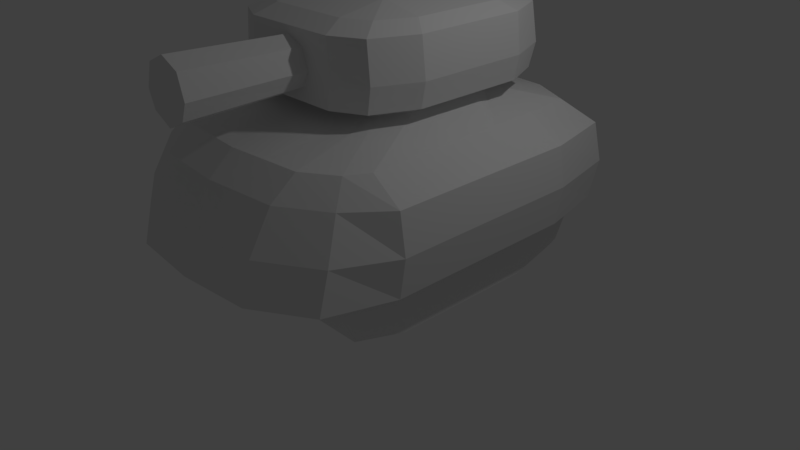 # Source: BasicTank_Red.blend  (saved by Blender 2.78.0; exported with 4.5.12 LTS)
import bpy
from mathutils import Matrix  # noqa: F401  (used for matrix-valued properties, if any)

bpy.ops.wm.read_factory_settings(use_empty=True)
scene = bpy.context.scene
scene.name = 'Scene'

# ---- collections
col_collection_1 = bpy.data.collections.new('Collection 1'); scene.collection.children.link(col_collection_1)

# ---- materials (node trees are filled in below, after node groups)
mat_material = bpy.data.materials.new('Material')
mat_material.alpha_threshold = 0.0
mat_material.use_transparent_shadow = False
mat_material.roughness = 0.5
mat_material.specular_intensity = 0.0
mat_material.line_color = (0.0, 0.0, 0.0, 1.0)

# ---- material node trees

# ---- world
world_world = bpy.data.worlds.new('World'); scene.world = world_world
world_world.color = (0.05088, 0.05088, 0.05088)
world_world.use_sun_shadow = False
world_world.sun_shadow_jitter_overblur = 0.0
world_world.cycles.sampling_method = 'MANUAL'
world_world.light_settings.ao_factor = 0.2952

# ---- cameras
cam_camera = bpy.data.cameras.new('Camera')
cam_camera.clip_end = 100.0
cam_camera.lens = 35.0
cam_camera.sensor_width = 32.0
cam_camera.sensor_height = 18.0
cam_camera.ortho_scale = 7.314
cam_camera.dof.focus_distance = 0.0
cam_camera.dof.aperture_fstop = 128.0

# ---- lights
light_lamp = bpy.data.lights.new('Lamp', 'POINT')
light_lamp.transmission_factor = 0.0
light_lamp.cutoff_distance = 30.0
light_lamp.energy = 100.0
light_lamp.shadow_buffer_clip_start = 1.001
light_lamp.shadow_soft_size = 0.1
light_lamp.shadow_maximum_resolution = 0.006
light_lamp.use_absolute_resolution = True

# ---- meshes
me_cube = bpy.data.meshes.new('Cube')
me_cube.from_pydata([(1.683, -0.5315, -2.167), (1.613, -0.5315, 2.066), (-1.613, -0.5315, 2.066), (-1.683, -0.5315, -2.167), (1.393, 0.7805, -1.926), (1.393, 0.7805, 1.542), (-1.393, 0.7805, 1.542), (-1.393, 0.7805, -1.926), (1.872, -0.5315, -0.0002117), (5.812e-07, -0.5315, -2.493), (1.803, -9.937e-08, -2.273), (-2.297e-07, -0.5315, 2.575), (1.659, 8.626e-08, 1.973), (-1.872, -0.5315, -0.0002124), (-1.659, 8.626e-08, 1.973), (-1.803, -9.937e-08, -2.273), (1.468, 0.7805, 1.158e-06), (5.96e-07, 0.7805, -2.258), (-1.069e-06, 0.7805, 1.887), (-1.468, 0.7805, -5.11e-07), (6.095e-07, -1.139e-07, -2.605), (-2.005, -3.197e-14, -7.153e-07), (-5.96e-07, 1.088e-07, 2.489), (2.005, 2.132e-14, 4.768e-07), (2.558e-07, -0.5642, -3.144e-07), (1.872, -0.5315, 1.246), (-0.9361, -0.5315, -2.428), (1.732, 0.5, -2.203), (-0.9361, -0.5315, 2.493), (1.535, 0.5, 1.751), (-1.872, -0.5315, -1.247), (-1.535, 0.5, 1.751), (-1.732, 0.5, -2.203), (1.542, 0.7805, 1.268), (-0.8532, 0.7805, -2.192), (-0.9939, 0.7805, 1.805), (-1.453, 0.7805, -1.268), (1.872, -0.5315, -1.247), (0.9361, -0.5315, -2.428), (1.732, -0.5, -2.203), (0.9361, -0.5315, 2.493), (1.659, -0.5, 2.101), (-1.872, -0.5315, 1.246), (-1.659, -0.5, 2.101), (-1.732, -0.5, -2.203), (1.453, 0.7805, -1.268), (0.8532, 0.7805, -2.192), (0.9939, 0.7805, 1.805), (-1.542, 0.7805, 1.268), (-1.002, -1.11e-07, -2.54), (1.002, -1.11e-07, -2.54), (5.96e-07, 0.5, -2.535), (5.96e-07, -0.5, -2.535), (-2.005, -5.541e-08, -1.268), (-2.005, 5.541e-08, 1.268), (-1.927, -0.5, -6.934e-07), (-1.927, 0.5, -6.179e-07), (-0.9633, 1.052e-07, 2.407), (0.9633, 1.052e-07, 2.407), (-4.172e-07, -0.5, 2.617), (-8.345e-07, 0.5, 2.197), (2.005, 5.541e-08, 1.268), (2.005, -5.541e-08, -1.268), (1.927, -0.5, 2.603e-07), (1.927, 0.5, 8.126e-07), (-6.557e-07, 1.0, 0.7367), (1.788e-07, 1.0, -1.293), (0.9633, 1.0, -0.3191), (-0.9633, 1.0, -0.3191), (-1.662, -0.5642, -5.803e-07), (1.662, -0.5642, -4.841e-08), (5.135e-07, -0.5642, -1.885), (-8.786e-08, -0.5642, 1.885), (1.662, -0.5642, 1.885), (1.662, -0.5642, -1.885), (-1.662, -0.5642, -1.885), (-0.7864, 1.0, -1.162), (0.7864, 1.0, -1.162), (0.7864, 1.0, 0.524), (1.927, 0.5, -1.268), (1.927, -0.5, -1.268), (1.927, -0.5, 1.268), (0.9633, 0.5, 2.115), (0.9633, -0.5, 2.535), (-0.9633, -0.5, 2.535), (-1.927, 0.5, 1.268), (-1.927, -0.5, 1.268), (-1.927, -0.5, -1.268), (0.9633, -0.5, -2.47), (0.9633, 0.5, -2.47), (-0.9633, 0.5, -2.47), (-0.9633, -0.5, -2.47), (-1.927, 0.5, -1.268), (-0.9633, 0.5, 2.115), (1.927, 0.5, 1.268), (-0.7864, 1.0, 0.524), (-1.662, -0.5642, 1.885), (-0.9633, 1.0, -0.806), (-0.4817, 1.0, -1.293), (0.9633, 1.0, -0.806), (0.4817, 1.0, -1.293), (0.9633, 1.0, 0.1678), (0.4817, 1.0, 0.6547), (-0.9633, 1.0, 0.1678), (-0.4817, 1.0, 0.6547), (2.399e-07, 1.454, -1.653), (-0.9633, 1.119, -0.806), (-0.9633, 1.119, -0.3191), (-0.4817, 1.119, -1.293), (2.399e-07, 1.117, -1.356), (0.9633, 1.119, -0.806), (0.9633, 1.119, -0.3191), (0.4817, 1.119, -1.293), (0.7864, 1.119, -1.162), (0.9633, 1.119, 0.1678), (0.7864, 1.119, 0.524), (0.4817, 1.119, 0.6547), (-0.9633, 1.119, 0.1678), (-0.7864, 1.119, 0.524), (-0.4817, 1.119, 0.6547), (-6.797e-07, 1.117, 0.7747), (0.8666, 2.059, -1.488), (0.5308, 2.059, -1.653), (1.062, 2.059, 0.1945), (0.8666, 2.059, 0.645), (0.5308, 2.059, 0.8104), (-0.7864, 1.119, -1.162), (-0.8666, 2.059, 0.645), (-1.062, 2.059, 0.1945), (-6.797e-07, 2.059, 0.8104), (-0.5308, 2.059, 0.8104), (-6.797e-07, 1.454, 0.8104), (1.071, 1.454, -1.769), (0.6563, 1.454, -1.97), (1.313, 1.454, 0.3276), (1.071, 1.454, 0.8756), (0.6563, 1.454, 1.077), (-1.071, 1.454, 0.8755), (-1.313, 1.454, 0.3276), (-0.6563, 1.454, 1.077), (1.062, 2.059, -1.037), (1.062, 2.059, -0.4215), (-0.5308, 2.059, -1.653), (2.399e-07, 2.059, -1.653), (-1.062, 2.059, -1.037), (-1.062, 2.059, -0.4215), (-0.5308, 2.172, -0.4215), (0.5308, 2.172, -0.4215), (-2.199e-07, 2.172, -0.4215), (1e-08, 2.172, -1.037), (-4.498e-07, 2.172, 0.1945), (-0.8666, 2.059, -1.488), (-0.5308, 2.172, 0.1945), (-0.5308, 2.172, -1.037), (0.5308, 2.172, -1.037), (0.5308, 2.172, 0.1945), (1.313, 1.454, -1.171), (1.313, 1.454, -0.4215), (-0.6563, 1.454, -1.97), (3.482e-07, 1.454, -1.97), (-1.313, 1.454, -1.171), (-1.313, 1.454, -0.4215), (-1.255, 1.143, -1.171), (-1.255, 1.143, -0.4215), (-0.6273, 1.143, -1.92), (3.23e-07, 1.143, -1.92), (1.255, 1.143, -1.171), (1.255, 1.143, -0.4215), (0.6273, 1.143, -1.92), (1.024, 1.143, -1.718), (1.255, 1.143, 0.3276), (1.024, 1.143, 0.8756), (0.6273, 1.143, 1.077), (-1.255, 1.143, 0.3276), (-1.024, 1.143, 0.8755), (-0.6273, 1.143, 1.077), (-7.638e-07, 1.143, 1.077), (-1.255, 1.939, -1.171), (-1.255, 1.939, -0.4215), (-0.6273, 1.939, -1.92), (3.23e-07, 1.939, -1.92), (1.255, 1.939, -1.171), (1.255, 1.939, -0.4215), (0.6273, 1.939, -1.92), (1.024, 1.939, -1.718), (-1.024, 1.143, -1.718), (1.255, 1.939, 0.3276), (1.024, 1.939, 0.8756), (0.6273, 1.939, 1.077), (-1.255, 1.939, 0.3276), (-1.024, 1.939, 0.8755), (-0.6273, 1.939, 1.077), (-7.638e-07, 1.939, 1.077), (-1.071, 1.454, -1.769), (-1.024, 1.939, -1.718), (-0.3157, 1.501, 1.077), (-0.3136, 1.143, 1.077), (0.3136, 1.143, 1.077), (-0.3136, 1.939, 1.077), (-7.624e-07, 1.21, 1.077), (-0.6273, 1.285, 1.077), (0.6273, 1.285, 1.077), (0.3157, 1.501, 1.077), (-0.6273, 1.696, 1.077), (0.6273, 1.696, 1.077), (-7.627e-07, 1.847, 1.077), (0.3136, 1.939, 1.077), (0.231, 1.748, 1.077), (-0.231, 1.748, 1.077), (-0.2372, 1.32, 1.077), (0.2372, 1.32, 1.077), (-0.3421, 1.497, 2.567), (-1.468e-06, 1.497, 2.567), (-1.466e-06, 1.157, 2.567), (-1.467e-06, 1.902, 2.567), (0.3421, 1.497, 2.567), (0.2502, 1.786, 2.567), (-0.2502, 1.786, 2.567), (-0.257, 1.285, 2.567), (0.257, 1.285, 2.567), (0.8308, -0.5642, -1.814e-07), (8.396e-08, -0.5642, 0.9427), (-0.8308, -0.5642, -4.474e-07), (3.846e-07, -0.5642, -0.9427), (0.8308, -0.5642, 1.885), (1.662, -0.5642, 0.9427), (0.8308, -0.5642, -1.885), (1.662, -0.5642, -0.9427), (-0.8308, -0.5642, -1.885), (-1.662, -0.5642, -0.9427), (-0.8308, -0.5642, 1.885), (-1.662, -0.5642, 0.9427), (-0.8308, -0.5642, 0.9427), (-0.8308, -0.5642, -0.9427), (0.8308, -0.5642, 0.9427), (0.8308, -0.5642, -0.9427), (-0.8308, -1.169, -4.209e-07), (-1.662, -1.169, -5.539e-07), (1.662, -1.169, 0.9427), (1.662, -1.169, -2.197e-08), (1.662, -1.169, -0.9427), (1.662, -0.9628, -1.667), (-0.8308, -0.9628, -1.667), (-1.662, -0.9628, -1.667), (-1.662, -1.169, -0.9427), (-0.8308, -0.9628, 1.667), (-1.662, -0.9628, 1.667), (-1.662, -1.169, 0.9427), (0.8308, -1.169, -1.55e-07), (1.662, -0.9628, 1.667), (0.8308, -0.9628, 1.667), (0.8308, -0.9628, -1.667), (-0.8308, -1.169, 0.9427), (-0.8308, -1.169, -0.9427), (0.8308, -1.169, 0.9427), (0.8308, -1.169, -0.9427), (-1.089, 0.8902, -1.544), (1.089, 0.8902, -1.544), (-1.46, 0.7805, -0.6338), (-1.505, 0.7805, 0.6338), (-1.09, 0.8902, 1.033), (1.09, 0.8902, 1.033), (1.505, 0.7805, 0.6338), (1.46, 0.7805, -0.6338), (-0.4969, 0.7805, 1.846), (0.4969, 0.7805, 1.846), (0.4266, 0.7805, -2.225), (-0.4266, 0.7805, -2.225)], [], [(6, 35, 260), (94, 33, 5, 29), (93, 35, 6, 31), (92, 36, 7, 32), (91, 26, 3, 44), (90, 49, 15, 32), (89, 50, 20, 51), (88, 38, 9, 52), (87, 53, 15, 44), (86, 54, 21, 55), (85, 48, 259, 19, 56), (84, 57, 14, 43), (83, 58, 22, 59), (82, 47, 265, 18, 60), (81, 61, 12, 41), (80, 62, 23, 63), (79, 45, 263, 16, 64), (65, 104, 264, 18), (258, 97, 76, 36), (75, 229, 69, 13, 30), (235, 220, 24, 223), (73, 40, 11, 72, 224), (234, 224, 72, 221), (8, 25, 73, 225, 70), (38, 74, 226, 71, 9), (37, 8, 70, 227, 74), (9, 71, 228, 75, 26), (73, 224, 250, 249), (67, 101, 262, 16), (78, 47, 261), (33, 262, 101, 78), (62, 79, 64, 23), (10, 27, 79, 62), (27, 4, 45, 79), (37, 80, 63, 8), (0, 39, 80, 37), (39, 10, 62, 80), (25, 81, 41, 1), (8, 63, 81, 25), (63, 23, 61, 81), (58, 82, 60, 22), (12, 29, 82, 58), (29, 5, 47, 82), (40, 83, 59, 11), (1, 41, 83, 40), (41, 12, 58, 83), (28, 84, 43, 2), (11, 59, 84, 28), (59, 22, 57, 84), (54, 85, 56, 21), (14, 31, 85, 54), (31, 6, 48, 85), (42, 86, 55, 13), (2, 43, 86, 42), (43, 14, 54, 86), (30, 87, 44, 3), (13, 55, 87, 30), (55, 21, 53, 87), (50, 88, 52, 20), (10, 39, 88, 50), (39, 0, 38, 88), (46, 89, 51, 17, 266), (4, 27, 89, 46), (27, 10, 50, 89), (34, 90, 32, 7), (17, 51, 90, 34, 267), (51, 20, 49, 90), (49, 91, 44, 15), (20, 52, 91, 49), (52, 9, 26, 91), (53, 92, 32, 15), (21, 56, 92, 53), (56, 19, 258, 36, 92), (57, 93, 31, 14), (22, 60, 93, 57), (60, 18, 264, 35, 93), (61, 94, 29, 12), (23, 64, 94, 61), (64, 16, 262, 33, 94), (264, 104, 95, 35), (259, 103, 68, 19), (69, 231, 96, 42, 13), (229, 75, 243, 244), (72, 11, 28, 96, 230), (100, 66, 109, 112), (103, 95, 118, 117), (99, 77, 113, 110), (66, 98, 108, 109), (78, 101, 114, 115), (98, 76, 126, 108), (76, 97, 106, 126), (97, 68, 107, 106), (95, 104, 119, 118), (77, 100, 112, 113), (68, 103, 117, 107), (65, 102, 116, 120), (65, 66, 109, 120), (101, 67, 111, 114), (67, 99, 110, 111), (104, 65, 120, 119), (102, 78, 115, 116), (113, 112, 168, 169), (112, 109, 165, 168), (141, 123, 186, 182), (111, 110, 166, 167), (120, 109, 105, 131), (110, 113, 169, 166), (143, 122, 183, 180), (109, 108, 164, 165), (108, 126, 185, 164), (121, 140, 181, 184), (106, 107, 163, 162), (126, 106, 162, 185), (151, 142, 179, 194), (144, 151, 194, 177), (122, 121, 184, 183), (140, 141, 182, 181), (129, 130, 191, 198, 192), (127, 128, 189, 190), (142, 143, 180, 179), (124, 125, 188, 187), (145, 144, 177, 178), (123, 124, 187, 186), (119, 120, 176, 196, 175), (118, 119, 175, 174), (117, 118, 174, 173), (107, 117, 173, 163), (130, 127, 190, 191), (116, 115, 171, 172), (120, 116, 172, 197, 176), (128, 145, 178, 189), (131, 105, 143, 129), (115, 114, 170, 171), (114, 111, 167, 170), (125, 129, 192, 206, 188), (129, 143, 149, 148, 150), (155, 147, 148, 150), (154, 122, 143, 149), (153, 144, 145, 146), (152, 128, 127, 130), (150, 152, 130, 129), (148, 146, 152, 150), (146, 145, 128, 152), (149, 153, 146, 148), (143, 142, 153, 149), (142, 151, 144, 153), (147, 154, 149, 148), (141, 140, 154, 147), (140, 121, 122, 154), (125, 155, 150, 129), (124, 123, 155, 125), (123, 141, 147, 155), (163, 173, 138, 161), (171, 170, 134, 135), (210, 201, 136, 202), (169, 168, 133, 132), (170, 167, 157, 134), (167, 166, 156, 157), (168, 165, 159, 133), (165, 164, 158, 159), (166, 169, 132, 156), (162, 163, 161, 160), (205, 208, 217, 214), (164, 185, 193, 158), (173, 174, 137, 138), (185, 162, 160, 193), (174, 175, 200, 139, 137), (172, 171, 135, 136, 201), (133, 159, 180, 183), (159, 158, 179, 180), (208, 205, 192, 198), (156, 132, 184, 181), (157, 156, 181, 182), (158, 193, 194, 179), (132, 133, 183, 184), (193, 160, 177, 194), (137, 139, 203, 191, 190), (135, 134, 186, 187), (161, 138, 189, 178), (136, 135, 187, 188, 204), (207, 204, 188, 206), (134, 157, 182, 186), (160, 161, 178, 177), (138, 137, 190, 189), (205, 207, 206, 192), (209, 199, 213, 218), (202, 136, 204, 207), (203, 208, 198, 191), (139, 195, 208, 203), (207, 205, 214, 216), (200, 209, 195, 139), (175, 196, 209, 200), (196, 176, 199, 209), (195, 209, 218, 211), (176, 197, 210, 199), (197, 172, 201, 210), (218, 213, 212, 211), (212, 215, 216, 214), (211, 212, 214, 217), (213, 219, 215, 212), (208, 195, 211, 217), (199, 210, 219, 213), (210, 202, 215, 219), (202, 207, 216, 215), (235, 226, 251, 255), (24, 221, 232, 222), (221, 72, 230, 232), (96, 231, 247, 246), (71, 223, 233, 228), (223, 24, 222, 233), (220, 234, 221, 24), (228, 233, 253, 242), (70, 225, 238, 239), (226, 235, 223, 71), (75, 228, 242, 243), (69, 229, 244, 237), (30, 3, 75), (26, 75, 3), (38, 0, 74), (37, 74, 0), (2, 96, 28), (40, 73, 1), (1, 73, 25), (42, 96, 2), (253, 236, 237, 244), (252, 245, 246, 247), (236, 252, 247, 237), (242, 253, 244, 243), (239, 238, 254, 248), (238, 249, 250, 254), (241, 240, 255, 251), (240, 239, 248, 255), (233, 222, 236, 253), (230, 96, 246, 245), (220, 235, 255, 248), (225, 73, 249, 238), (231, 69, 237, 247), (226, 74, 241, 251), (222, 232, 252, 236), (227, 70, 239, 240), (234, 220, 248, 254), (74, 227, 240, 241), (232, 230, 245, 252), (224, 234, 254, 250), (7, 36, 256), (76, 256, 36), (76, 34, 256), (7, 256, 34), (46, 257, 4), (77, 257, 46), (77, 45, 257), (45, 4, 257), (68, 97, 258, 19), (103, 259, 48, 95), (95, 260, 35), (95, 48, 260), (48, 6, 260), (47, 5, 261), (5, 33, 261), (78, 261, 33), (16, 263, 99, 67), (77, 99, 263, 45), (265, 102, 65, 18), (78, 102, 265, 47), (46, 266, 100, 77), (266, 17, 66, 100), (267, 34, 76, 98), (98, 66, 17, 267)])
_uv = me_cube.uv_layers.new(name='UVMap')
_uv.uv.foreach_set('vector', [0.2835, 0.04693, 0.2802, 0.04916, 0.281, 0.04274, 0.256, 0.04422, 0.2592, 0.04459, 0.2604, 0.04693, 0.2592, 0.04834, 0.4897, 0.03775, 0.4933, 0.03816, 0.4933, 0.04341, 0.4898, 0.04527, 0.2879, 0.02268, 0.284, 0.02305, 0.2835, 0.01746, 0.2863, 0.01473, 0.02589, 0.3452, 0.02621, 0.3457, 0.01746, 0.3488, 0.01689, 0.3484, 0.3431, 0.02473, 0.3456, 0.02493, 0.3457, 0.02905, 0.3432, 0.02869, 0.3431, 0.01482, 0.3456, 0.01461, 0.3455, 0.01977, 0.3431, 0.01977, 0.04844, 0.3452, 0.04813, 0.3457, 0.03717, 0.3449, 0.03717, 0.3444, 0.3833, 0.01824, 0.3797, 0.01823, 0.3797, 0.01057, 0.3834, 0.01111, 0.3833, 0.03758, 0.3797, 0.03757, 0.3797, 0.0279, 0.3833, 0.02791, 0.2879, 0.04422, 0.2847, 0.04459, 0.2844, 0.03921, 0.2841, 0.03382, 0.2879, 0.03345, 0.477, 0.03775, 0.4834, 0.03775, 0.4834, 0.04691, 0.4771, 0.04691, 0.477, 0.01241, 0.4834, 0.01241, 0.4834, 0.02508, 0.477, 0.02508, 0.4897, 0.01241, 0.4933, 0.01201, 0.4933, 0.01854, 0.4933, 0.02508, 0.4897, 0.02508, 0.4657, 0.01526, 0.4612, 0.01526, 0.4612, 0.008692, 0.4657, 0.007508, 0.4657, 0.03877, 0.4612, 0.03878, 0.4612, 0.02702, 0.4657, 0.02701, 0.256, 0.02268, 0.2599, 0.02305, 0.2598, 0.02844, 0.2598, 0.03382, 0.256, 0.03345, 0.2719, 0.04037, 0.2759, 0.03967, 0.2761, 0.04951, 0.2719, 0.04985, 0.284, 0.02844, 0.2799, 0.02726, 0.2785, 0.02423, 0.284, 0.02305, 0.01772, 0.3522, 0.01772, 0.3637, 0.01772, 0.3752, 0.01525, 0.3752, 0.01525, 0.36, 0.04689, 0.3637, 0.04689, 0.3752, 0.03717, 0.3752, 0.03717, 0.3637, 0.05662, 0.3981, 0.04813, 0.4055, 0.03717, 0.4065, 0.03717, 0.3981, 0.04689, 0.3981, 0.04689, 0.3866, 0.04689, 0.3981, 0.03717, 0.3981, 0.03717, 0.3866, 0.05908, 0.3752, 0.05908, 0.3903, 0.05662, 0.3981, 0.05662, 0.3866, 0.05662, 0.3752, 0.04813, 0.3457, 0.05662, 0.3522, 0.04689, 0.3522, 0.03717, 0.3522, 0.03717, 0.3449, 0.05908, 0.36, 0.05908, 0.3752, 0.05662, 0.3752, 0.05662, 0.3637, 0.05662, 0.3522, 0.03717, 0.3449, 0.03717, 0.3522, 0.02744, 0.3522, 0.01772, 0.3522, 0.02621, 0.3457, 0.2922, 0.3019, 0.2922, 0.2915, 0.297, 0.2915, 0.297, 0.3019, 0.264, 0.0314, 0.264, 0.03553, 0.2595, 0.03921, 0.2598, 0.03382, 0.2654, 0.03856, 0.2637, 0.04916, 0.2629, 0.04274, 0.2592, 0.04459, 0.2595, 0.03921, 0.264, 0.03553, 0.2654, 0.03856, 0.4612, 0.03878, 0.4567, 0.03877, 0.4567, 0.02702, 0.4612, 0.02702, 0.4612, 0.04809, 0.4568, 0.04744, 0.4567, 0.03877, 0.4612, 0.03878, 0.2576, 0.01473, 0.2604, 0.01746, 0.2599, 0.02305, 0.256, 0.02268, 0.05908, 0.36, 0.05972, 0.3598, 0.05972, 0.3752, 0.05908, 0.3752, 0.05687, 0.3488, 0.05744, 0.3484, 0.05972, 0.3598, 0.05908, 0.36, 0.4657, 0.04743, 0.4612, 0.04809, 0.4612, 0.03878, 0.4657, 0.03877, 0.05908, 0.3903, 0.05972, 0.3906, 0.05659, 0.4007, 0.05604, 0.4003, 0.05908, 0.3752, 0.05972, 0.3752, 0.05972, 0.3906, 0.05908, 0.3903, 0.4657, 0.02701, 0.4612, 0.02702, 0.4612, 0.01526, 0.4657, 0.01526, 0.4834, 0.01241, 0.4897, 0.01241, 0.4897, 0.02508, 0.4834, 0.02508, 0.4834, 0.003252, 0.4898, 0.004889, 0.4897, 0.01241, 0.4834, 0.01241, 0.4898, 0.004889, 0.4933, 0.006753, 0.4933, 0.01201, 0.4897, 0.01241, 0.04813, 0.4055, 0.04844, 0.406, 0.03717, 0.407, 0.03717, 0.4065, 0.05604, 0.4003, 0.05659, 0.4007, 0.04844, 0.406, 0.04813, 0.4055, 0.4771, 0.003252, 0.4834, 0.003252, 0.4834, 0.01241, 0.477, 0.01241, 0.02621, 0.4055, 0.02589, 0.406, 0.01774, 0.4007, 0.01829, 0.4003, 0.03717, 0.4065, 0.03717, 0.407, 0.02589, 0.406, 0.02621, 0.4055, 0.477, 0.02508, 0.4834, 0.02508, 0.4834, 0.03775, 0.477, 0.03775, 0.3797, 0.03757, 0.376, 0.03758, 0.376, 0.02791, 0.3797, 0.0279, 0.3797, 0.04298, 0.376, 0.0413, 0.376, 0.03758, 0.3797, 0.03757, 0.2847, 0.04834, 0.2835, 0.04693, 0.2847, 0.04459, 0.2879, 0.04422, 0.01525, 0.3903, 0.01461, 0.3906, 0.01461, 0.3752, 0.01525, 0.3752, 0.01829, 0.4003, 0.01774, 0.4007, 0.01461, 0.3906, 0.01525, 0.3903, 0.3834, 0.04396, 0.3797, 0.04298, 0.3797, 0.03757, 0.3833, 0.03758, 0.01525, 0.36, 0.01461, 0.3598, 0.01689, 0.3484, 0.01746, 0.3488, 0.01525, 0.3752, 0.01461, 0.3752, 0.01461, 0.3598, 0.01525, 0.36, 0.3833, 0.02791, 0.3797, 0.0279, 0.3797, 0.01823, 0.3833, 0.01824, 0.3456, 0.01461, 0.3481, 0.01482, 0.348, 0.01977, 0.3455, 0.01977, 0.3457, 0.0105, 0.3482, 0.01086, 0.3481, 0.01482, 0.3456, 0.01461, 0.05744, 0.3484, 0.05687, 0.3488, 0.04813, 0.3457, 0.04844, 0.3452, 0.2649, 0.01519, 0.264, 0.01247, 0.2719, 0.01191, 0.2719, 0.01464, 0.2684, 0.01491, 0.2604, 0.01746, 0.2576, 0.01473, 0.264, 0.01247, 0.2649, 0.01519, 0.3432, 0.01086, 0.3457, 0.0105, 0.3456, 0.01461, 0.3431, 0.01482, 0.279, 0.01519, 0.2799, 0.01247, 0.2863, 0.01473, 0.2835, 0.01746, 0.2719, 0.01464, 0.2719, 0.01191, 0.2799, 0.01247, 0.279, 0.01519, 0.2755, 0.01491, 0.3431, 0.01977, 0.3455, 0.01977, 0.3456, 0.02493, 0.3431, 0.02473, 0.3456, 0.02493, 0.3481, 0.02473, 0.3482, 0.02869, 0.3457, 0.02905, 0.3455, 0.01977, 0.348, 0.01977, 0.3481, 0.02473, 0.3456, 0.02493, 0.03717, 0.3444, 0.03717, 0.3449, 0.02621, 0.3457, 0.02589, 0.3452, 0.3797, 0.01823, 0.376, 0.01823, 0.376, 0.01111, 0.3797, 0.01057, 0.3797, 0.0279, 0.376, 0.02791, 0.376, 0.01823, 0.3797, 0.01823, 0.2879, 0.03345, 0.2841, 0.03382, 0.284, 0.02844, 0.284, 0.02305, 0.2879, 0.02268, 0.4834, 0.03775, 0.4897, 0.03775, 0.4898, 0.04527, 0.4834, 0.04691, 0.4834, 0.02508, 0.4897, 0.02508, 0.4897, 0.03775, 0.4834, 0.03775, 0.4897, 0.02508, 0.4933, 0.02508, 0.4933, 0.03162, 0.4933, 0.03816, 0.4897, 0.03775, 0.4612, 0.01526, 0.4567, 0.01526, 0.4568, 0.01074, 0.4612, 0.008692, 0.4612, 0.02702, 0.4567, 0.02702, 0.4567, 0.01526, 0.4612, 0.01526, 0.256, 0.03345, 0.2598, 0.03382, 0.2595, 0.03921, 0.2592, 0.04459, 0.256, 0.04422, 0.2761, 0.04951, 0.2759, 0.03967, 0.2785, 0.03856, 0.2802, 0.04916, 0.2844, 0.03921, 0.2799, 0.03553, 0.2799, 0.0314, 0.2841, 0.03382, 0.01772, 0.3752, 0.01772, 0.3866, 0.01772, 0.3981, 0.01525, 0.3903, 0.01525, 0.3752, 0.009943, 0.2718, 0.009943, 0.2768, 0.007897, 0.2756, 0.006838, 0.2718, 0.03717, 0.3981, 0.03717, 0.4065, 0.02621, 0.4055, 0.01772, 0.3981, 0.02744, 0.3981, 0.02729, 0.2603, 0.02729, 0.2639, 0.0264, 0.2639, 0.02642, 0.2603, 0.02825, 0.2681, 0.02828, 0.2708, 0.0274, 0.2708, 0.02737, 0.2681, 0.02642, 0.2727, 0.0264, 0.27, 0.02727, 0.27, 0.02729, 0.2727, 0.02729, 0.2639, 0.02729, 0.2676, 0.02642, 0.2676, 0.0264, 0.2639, 0.0264, 0.2829, 0.02642, 0.2801, 0.02729, 0.2801, 0.02727, 0.2829, 0.02729, 0.2676, 0.02737, 0.27, 0.0265, 0.27, 0.02642, 0.2676, 0.02828, 0.2579, 0.02825, 0.2606, 0.02737, 0.2606, 0.0274, 0.2579, 0.02825, 0.2606, 0.02825, 0.2644, 0.02737, 0.2644, 0.02737, 0.2606, 0.02738, 0.2829, 0.02738, 0.2805, 0.02825, 0.2805, 0.02826, 0.2829, 0.02737, 0.2579, 0.02729, 0.2603, 0.02642, 0.2603, 0.0265, 0.2579, 0.02825, 0.2644, 0.02825, 0.2681, 0.02737, 0.2681, 0.02737, 0.2644, 0.02737, 0.2768, 0.02738, 0.2732, 0.02825, 0.2732, 0.02823, 0.2768, 0.4264, 0.02431, 0.4264, 0.009828, 0.4272, 0.009377, 0.4272, 0.02458, 0.02642, 0.2801, 0.02642, 0.2764, 0.02729, 0.2764, 0.02729, 0.2801, 0.02642, 0.2764, 0.02642, 0.2727, 0.02729, 0.2727, 0.02729, 0.2764, 0.02738, 0.2805, 0.02737, 0.2768, 0.02823, 0.2768, 0.02825, 0.2805, 0.02738, 0.2732, 0.02738, 0.2708, 0.02826, 0.2708, 0.02825, 0.2732, 0.3951, 0.03487, 0.3984, 0.03637, 0.3968, 0.04357, 0.3924, 0.04126, 0.3984, 0.03637, 0.4038, 0.0371, 0.4038, 0.04357, 0.3968, 0.04357, 0.3023, 0.02984, 0.3023, 0.03906, 0.2995, 0.04078, 0.2995, 0.02956, 0.3931, 0.02518, 0.3931, 0.03078, 0.3899, 0.03496, 0.3899, 0.02635, 0.4272, 0.02458, 0.4272, 0.009377, 0.4296, 0.007257, 0.4296, 0.02484, 0.3931, 0.03078, 0.3951, 0.03487, 0.3924, 0.04126, 0.3899, 0.03496, 0.3178, 0.01139, 0.3101, 0.01139, 0.3087, 0.007119, 0.3178, 0.007119, 0.4038, 0.0371, 0.4091, 0.03637, 0.4107, 0.04357, 0.4038, 0.04357, 0.4091, 0.03637, 0.4125, 0.03487, 0.4151, 0.04126, 0.4107, 0.04357, 0.3052, 0.01386, 0.3023, 0.02061, 0.2995, 0.01834, 0.3029, 0.01013, 0.4144, 0.03078, 0.4144, 0.02518, 0.4177, 0.02635, 0.4177, 0.03496, 0.4125, 0.03487, 0.4144, 0.03078, 0.4177, 0.03496, 0.4151, 0.04126, 0.3305, 0.01386, 0.3256, 0.01139, 0.327, 0.007119, 0.3328, 0.01013, 0.3333, 0.02061, 0.3305, 0.01386, 0.3328, 0.01013, 0.3361, 0.01834, 0.3101, 0.01139, 0.3052, 0.01386, 0.3029, 0.01013, 0.3087, 0.007119, 0.3023, 0.02061, 0.3023, 0.02984, 0.2995, 0.02956, 0.2995, 0.01834, 0.3178, 0.04829, 0.3256, 0.04829, 0.327, 0.052, 0.3224, 0.052, 0.3178, 0.052, 0.3305, 0.04581, 0.3333, 0.03906, 0.3361, 0.04078, 0.3328, 0.04898, 0.3256, 0.01139, 0.3178, 0.01139, 0.3178, 0.007119, 0.327, 0.007119, 0.3052, 0.04581, 0.3101, 0.04829, 0.3087, 0.052, 0.3029, 0.04898, 0.3333, 0.02984, 0.3333, 0.02061, 0.3361, 0.01834, 0.3361, 0.02956, 0.3023, 0.03906, 0.3052, 0.04581, 0.3029, 0.04898, 0.2995, 0.04078, 0.4091, 0.01399, 0.4038, 0.01261, 0.4038, 0.009133, 0.4072, 0.009133, 0.4107, 0.009133, 0.4125, 0.01549, 0.4091, 0.01399, 0.4107, 0.009133, 0.4151, 0.01144, 0.4144, 0.01958, 0.4125, 0.01549, 0.4151, 0.01144, 0.4177, 0.01774, 0.4144, 0.02518, 0.4144, 0.01958, 0.4177, 0.01774, 0.4177, 0.02635, 0.3256, 0.04829, 0.3305, 0.04581, 0.3328, 0.04898, 0.327, 0.052, 0.3984, 0.01399, 0.3951, 0.01549, 0.3924, 0.01144, 0.3968, 0.009133, 0.4038, 0.01261, 0.3984, 0.01399, 0.3968, 0.009133, 0.4003, 0.009133, 0.4038, 0.009133, 0.3333, 0.03906, 0.3333, 0.02984, 0.3361, 0.02956, 0.3361, 0.04078, 0.4296, 0.02484, 0.4296, 0.007257, 0.4337, 0.007258, 0.4337, 0.02484, 0.3951, 0.01549, 0.3931, 0.01958, 0.3899, 0.01774, 0.3924, 0.01144, 0.3931, 0.01958, 0.3931, 0.02518, 0.3899, 0.02635, 0.3899, 0.01774, 0.3101, 0.04829, 0.3178, 0.04829, 0.3178, 0.052, 0.3133, 0.052, 0.3087, 0.052, 0.4337, 0.02484, 0.4337, 0.007258, 0.4345, 0.01165, 0.4345, 0.01605, 0.4345, 0.02044, 0.3101, 0.03932, 0.3101, 0.0301, 0.3178, 0.0301, 0.3178, 0.03932, 0.3101, 0.02087, 0.3101, 0.01139, 0.3178, 0.01139, 0.3178, 0.02087, 0.3256, 0.02087, 0.3333, 0.02061, 0.3333, 0.02984, 0.3256, 0.0301, 0.3256, 0.03932, 0.3333, 0.03906, 0.3305, 0.04581, 0.3256, 0.04829, 0.3178, 0.03932, 0.3256, 0.03932, 0.3256, 0.04829, 0.3178, 0.04829, 0.3178, 0.0301, 0.3256, 0.0301, 0.3256, 0.03932, 0.3178, 0.03932, 0.3256, 0.0301, 0.3333, 0.02984, 0.3333, 0.03906, 0.3256, 0.03932, 0.3178, 0.02087, 0.3256, 0.02087, 0.3256, 0.0301, 0.3178, 0.0301, 0.3178, 0.01139, 0.3256, 0.01139, 0.3256, 0.02087, 0.3178, 0.02087, 0.3256, 0.01139, 0.3305, 0.01386, 0.3333, 0.02061, 0.3256, 0.02087, 0.3101, 0.0301, 0.3101, 0.02087, 0.3178, 0.02087, 0.3178, 0.0301, 0.3023, 0.02984, 0.3023, 0.02061, 0.3101, 0.02087, 0.3101, 0.0301, 0.3023, 0.02061, 0.3052, 0.01386, 0.3101, 0.01139, 0.3101, 0.02087, 0.3101, 0.04829, 0.3101, 0.03932, 0.3178, 0.03932, 0.3178, 0.04829, 0.3052, 0.04581, 0.3023, 0.03906, 0.3101, 0.03932, 0.3101, 0.04829, 0.3023, 0.03906, 0.3023, 0.02984, 0.3101, 0.0301, 0.3101, 0.03932, 0.4473, 0.0211, 0.4473, 0.03003, 0.4437, 0.03002, 0.4437, 0.0211, 0.3671, 0.02595, 0.3671, 0.02301, 0.3687, 0.02301, 0.3687, 0.02595, 0.3593, 0.0214, 0.3596, 0.02503, 0.3581, 0.02529, 0.3577, 0.02213, 0.4795, 0.08244, 0.4797, 0.0773, 0.4836, 0.07768, 0.4834, 0.08305, 0.3671, 0.02301, 0.3671, 0.01901, 0.3687, 0.01901, 0.3687, 0.02301, 0.3671, 0.01901, 0.3671, 0.01501, 0.3687, 0.01501, 0.3687, 0.01901, 0.4797, 0.0773, 0.4797, 0.06918, 0.4836, 0.06918, 0.4836, 0.07768, 0.4797, 0.06918, 0.4797, 0.06106, 0.4836, 0.06068, 0.4836, 0.06918, 0.3671, 0.01501, 0.3671, 0.01209, 0.3687, 0.01182, 0.3687, 0.01501, 0.4473, 0.01217, 0.4473, 0.0211, 0.4437, 0.0211, 0.4437, 0.01217, 0.3239, 0.2883, 0.3188, 0.2887, 0.3183, 0.2543, 0.3239, 0.2539, 0.4797, 0.06106, 0.4795, 0.05592, 0.4834, 0.0553, 0.4836, 0.06068, 0.4473, 0.03003, 0.4474, 0.03658, 0.4438, 0.03658, 0.4437, 0.03002, 0.4474, 0.005668, 0.4473, 0.01217, 0.4437, 0.01217, 0.4438, 0.005058, 0.3609, 0.009688, 0.3609, 0.01337, 0.3596, 0.01337, 0.3581, 0.0131, 0.3581, 0.009249, 0.3609, 0.02503, 0.3609, 0.02871, 0.3581, 0.02915, 0.3581, 0.02529, 0.3596, 0.02503, 0.4836, 0.07768, 0.4836, 0.06918, 0.4896, 0.06918, 0.4896, 0.0773, 0.4836, 0.06918, 0.4836, 0.06068, 0.4896, 0.06106, 0.4896, 0.06918, 0.3555, 0.01705, 0.3546, 0.0192, 0.3538, 0.0192, 0.3538, 0.01629, 0.3687, 0.01501, 0.3687, 0.01182, 0.3712, 0.01209, 0.3712, 0.01501, 0.3687, 0.01901, 0.3687, 0.01501, 0.3712, 0.01501, 0.3712, 0.01901, 0.4836, 0.06068, 0.4834, 0.0553, 0.4894, 0.05592, 0.4896, 0.06106, 0.4834, 0.08305, 0.4836, 0.07768, 0.4896, 0.0773, 0.4894, 0.08244, 0.4438, 0.005058, 0.4437, 0.01217, 0.4382, 0.01218, 0.4382, 0.00567, 0.3581, 0.009249, 0.3581, 0.0131, 0.356, 0.01337, 0.3538, 0.01337, 0.3538, 0.009688, 0.3687, 0.02595, 0.3687, 0.02301, 0.3712, 0.02301, 0.3712, 0.02595, 0.4437, 0.0211, 0.4437, 0.03002, 0.4382, 0.03003, 0.4382, 0.0211, 0.3581, 0.02529, 0.3581, 0.02915, 0.3538, 0.02871, 0.3538, 0.02503, 0.356, 0.02503, 0.3555, 0.02134, 0.356, 0.02503, 0.3538, 0.02503, 0.3538, 0.02211, 0.3687, 0.02301, 0.3687, 0.01901, 0.3712, 0.01901, 0.3712, 0.02301, 0.4437, 0.01217, 0.4437, 0.0211, 0.4382, 0.0211, 0.4382, 0.01218, 0.4437, 0.03002, 0.4438, 0.03658, 0.4382, 0.03659, 0.4382, 0.03003, 0.3546, 0.0192, 0.3555, 0.02134, 0.3538, 0.02211, 0.3538, 0.0192, 0.3007, 0.2559, 0.3056, 0.2559, 0.3056, 0.2878, 0.3003, 0.2879, 0.3577, 0.02213, 0.3581, 0.02529, 0.356, 0.02503, 0.3555, 0.02134, 0.356, 0.01337, 0.3555, 0.01705, 0.3538, 0.01629, 0.3538, 0.01337, 0.3581, 0.0131, 0.3577, 0.01627, 0.3555, 0.01705, 0.356, 0.01337, 0.3291, 0.2887, 0.3239, 0.2883, 0.3239, 0.2539, 0.3295, 0.2543, 0.3596, 0.01337, 0.3593, 0.017, 0.3577, 0.01627, 0.3581, 0.0131, 0.3609, 0.01337, 0.3609, 0.01629, 0.3593, 0.017, 0.3596, 0.01337, 0.3609, 0.01629, 0.3609, 0.0192, 0.3603, 0.0192, 0.3593, 0.017, 0.267, 0.2557, 0.2695, 0.2557, 0.2699, 0.2765, 0.2671, 0.2765, 0.3609, 0.0192, 0.3609, 0.02211, 0.3593, 0.0214, 0.3603, 0.0192, 0.3609, 0.02211, 0.3609, 0.02503, 0.3596, 0.02503, 0.3593, 0.0214, 0.2614, 0.2824, 0.267, 0.2823, 0.2642, 0.2884, 0.2582, 0.2856, 0.2642, 0.2884, 0.2702, 0.2913, 0.2663, 0.2958, 0.2609, 0.2958, 0.2582, 0.2856, 0.2642, 0.2884, 0.2609, 0.2958, 0.2575, 0.2916, 0.267, 0.2823, 0.2704, 0.2868, 0.2702, 0.2913, 0.2642, 0.2884, 0.2637, 0.2557, 0.267, 0.2557, 0.2671, 0.2765, 0.2632, 0.2765, 0.3056, 0.2559, 0.3105, 0.2559, 0.3109, 0.2879, 0.3056, 0.2878, 0.2569, 0.2557, 0.2594, 0.2557, 0.2593, 0.2765, 0.2565, 0.2765, 0.2594, 0.2557, 0.2627, 0.2557, 0.2632, 0.2765, 0.2593, 0.2765, 0.00994, 0.2951, 0.00994, 0.3001, 0.007894, 0.299, 0.006835, 0.2951, 0.03717, 0.3752, 0.03717, 0.3866, 0.02744, 0.3866, 0.02744, 0.3752, 0.03717, 0.3866, 0.03717, 0.3981, 0.02744, 0.3981, 0.02744, 0.3866, 0.009943, 0.2567, 0.009943, 0.2617, 0.006838, 0.2617, 0.007897, 0.2579, 0.03717, 0.3522, 0.03717, 0.3637, 0.02744, 0.3637, 0.02744, 0.3522, 0.03717, 0.3637, 0.03717, 0.3752, 0.02744, 0.3752, 0.02744, 0.3637, 0.04689, 0.3752, 0.04689, 0.3866, 0.03717, 0.3866, 0.03717, 0.3752, 0.006838, 0.2567, 0.006838, 0.2617, 0.003734, 0.2617, 0.004792, 0.2579, 0.006835, 0.2901, 0.006835, 0.2951, 0.003731, 0.2951, 0.003731, 0.2901, 0.04689, 0.3522, 0.04689, 0.3637, 0.03717, 0.3637, 0.03717, 0.3522, 0.2872, 0.3019, 0.2872, 0.2915, 0.2922, 0.2915, 0.2922, 0.3019, 0.009943, 0.2667, 0.009943, 0.2718, 0.006838, 0.2718, 0.006838, 0.2667, 0.01525, 0.36, 0.01746, 0.3488, 0.01772, 0.3522, 0.02621, 0.3457, 0.01772, 0.3522, 0.01746, 0.3488, 0.04813, 0.3457, 0.05687, 0.3488, 0.05662, 0.3522, 0.05908, 0.36, 0.05662, 0.3522, 0.05687, 0.3488, 0.01829, 0.4003, 0.01772, 0.3981, 0.02621, 0.4055, 0.04813, 0.4055, 0.05662, 0.3981, 0.05604, 0.4003, 0.01779, 0.2762, 0.01747, 0.2743, 0.01779, 0.2678, 0.01779, 0.2678, 0.01747, 0.2612, 0.01779, 0.2593, 0.2883, 0.279, 0.2883, 0.2708, 0.2953, 0.2708, 0.2953, 0.279, 0.2883, 0.2626, 0.2883, 0.2562, 0.2953, 0.2562, 0.2953, 0.2626, 0.2883, 0.2708, 0.2883, 0.2626, 0.2953, 0.2626, 0.2953, 0.2708, 0.2883, 0.2853, 0.2883, 0.279, 0.2953, 0.279, 0.2953, 0.2853, 0.2833, 0.2685, 0.2833, 0.2751, 0.2777, 0.2751, 0.2777, 0.2685, 0.2833, 0.2751, 0.2833, 0.2802, 0.2777, 0.2802, 0.2777, 0.2751, 0.2833, 0.2569, 0.2833, 0.2619, 0.2777, 0.2619, 0.2777, 0.2569, 0.2833, 0.2619, 0.2833, 0.2685, 0.2777, 0.2685, 0.2777, 0.2619, 0.006838, 0.2617, 0.006838, 0.2667, 0.003734, 0.2667, 0.003734, 0.2617, 0.2832, 0.2802, 0.2832, 0.286, 0.2805, 0.286, 0.2805, 0.2802, 0.00994, 0.2901, 0.00994, 0.2951, 0.006835, 0.2951, 0.006835, 0.2901, 0.006835, 0.2951, 0.006835, 0.3001, 0.004789, 0.299, 0.003731, 0.2951, 0.009943, 0.2617, 0.009943, 0.2667, 0.006838, 0.2667, 0.006838, 0.2617, 0.2777, 0.286, 0.2777, 0.2802, 0.2805, 0.2802, 0.2805, 0.286, 0.006838, 0.2667, 0.006838, 0.2718, 0.003734, 0.2718, 0.003734, 0.2667, 0.006835, 0.285, 0.006835, 0.2901, 0.003731, 0.2901, 0.003731, 0.285, 0.00994, 0.285, 0.00994, 0.2901, 0.006835, 0.2901, 0.006835, 0.285, 0.006835, 0.28, 0.006835, 0.285, 0.003731, 0.285, 0.004789, 0.2812, 0.006838, 0.2718, 0.006838, 0.2768, 0.004792, 0.2756, 0.003734, 0.2718, 0.00994, 0.28, 0.00994, 0.285, 0.006835, 0.285, 0.007894, 0.2812, 0.2835, 0.01746, 0.284, 0.02305, 0.281, 0.02085, 0.2785, 0.02423, 0.281, 0.02085, 0.284, 0.02305, 0.2785, 0.02423, 0.279, 0.01519, 0.281, 0.02085, 0.2835, 0.01746, 0.281, 0.02085, 0.279, 0.01519, 0.2649, 0.01519, 0.2629, 0.02085, 0.2604, 0.01746, 0.2654, 0.02423, 0.2629, 0.02085, 0.2649, 0.01519, 0.2654, 0.02423, 0.2599, 0.02305, 0.2629, 0.02085, 0.2599, 0.02305, 0.2604, 0.01746, 0.2629, 0.02085, 0.2799, 0.0314, 0.2799, 0.02726, 0.284, 0.02844, 0.2841, 0.03382, 0.2799, 0.03553, 0.2844, 0.03921, 0.2847, 0.04459, 0.2785, 0.03856, 0.2785, 0.03856, 0.281, 0.04274, 0.2802, 0.04916, 0.2785, 0.03856, 0.2847, 0.04459, 0.281, 0.04274, 0.2847, 0.04459, 0.2835, 0.04693, 0.281, 0.04274, 0.2637, 0.04916, 0.2604, 0.04693, 0.2629, 0.04274, 0.2604, 0.04693, 0.2592, 0.04459, 0.2629, 0.04274, 0.2654, 0.03856, 0.2629, 0.04274, 0.2592, 0.04459, 0.2598, 0.03382, 0.2598, 0.02844, 0.264, 0.02726, 0.264, 0.0314, 0.2654, 0.02423, 0.264, 0.02726, 0.2598, 0.02844, 0.2599, 0.02305, 0.2678, 0.04951, 0.268, 0.03967, 0.2719, 0.04037, 0.2719, 0.04985, 0.2654, 0.03856, 0.268, 0.03967, 0.2678, 0.04951, 0.2637, 0.04916, 0.2649, 0.01519, 0.2684, 0.01491, 0.268, 0.02312, 0.2654, 0.02423, 0.2684, 0.01491, 0.2719, 0.01464, 0.2719, 0.02312, 0.268, 0.02312, 0.2755, 0.01491, 0.279, 0.01519, 0.2785, 0.02423, 0.2759, 0.02312, 0.2759, 0.02312, 0.2719, 0.02312, 0.2719, 0.01464, 0.2755, 0.01491])
me_cube.materials.append(mat_material)
me_cube.use_remesh_preserve_volume = False
me_cube.use_remesh_preserve_attributes = False
me_cube.use_mirror_vertex_groups = False
me_cube.update()

# ---- objects
ob_cube = bpy.data.objects.new('Cube', me_cube)
ob_lamp = bpy.data.objects.new('Lamp', light_lamp)
ob_camera = bpy.data.objects.new('Camera', cam_camera)

# ---- transforms, parenting, visibility, modifiers, constraints
ob_cube.location = (0.0, 0.0, 1.195)
ob_cube.rotation_euler = (1.571, 0.0, 0.0)
ob_cube.lock_rotations_4d = False
ob_cube.empty_display_type = 'ARROWS'
ob_cube.lineart.crease_threshold = 0.0
ob_lamp.location = (4.076, 1.005, 5.904)
ob_lamp.rotation_euler = (0.6503, 0.05522, 1.866)
ob_lamp.lock_rotations_4d = False
ob_lamp.empty_display_type = 'ARROWS'
ob_lamp.color = (0.0, 0.0, 0.0, 0.0)
ob_lamp.lineart.crease_threshold = 0.0
ob_camera.location = (7.481, -6.508, 5.344)
ob_camera.rotation_euler = (1.109, 0.0, 0.8149)
ob_camera.lock_rotations_4d = False
ob_camera.empty_display_type = 'ARROWS'
ob_camera.color = (0.0, 0.0, 0.0, 0.0)
ob_camera.display_type = 'WIRE'
ob_camera.lineart.crease_threshold = 0.0

# ---- collection membership
col_collection_1.objects.link(ob_cube)
col_collection_1.objects.link(ob_lamp)
col_collection_1.objects.link(ob_camera)

# ---- scene / render settings (as saved in the file)
scene.camera = ob_camera
scene.frame_start = 1; scene.frame_end = 250; scene.frame_set(1)
scene.render.engine = 'BLENDER_EEVEE_NEXT'
scene.render.resolution_percentage = 50
scene.render.dither_intensity = 0.0
scene.cycles.use_denoising = False
scene.cycles.samples = 128
scene.cycles.sampling_pattern = 'TABULATED_SOBOL'
scene.cycles.light_sampling_threshold = 0.0
scene.cycles.use_adaptive_sampling = False
scene.cycles.use_light_tree = False
scene.cycles.blur_glossy = 0.0
scene.cycles.sample_clamp_indirect = 0.0
scene.view_settings.view_transform = 'Standard'
bpy.context.view_layer.update()
